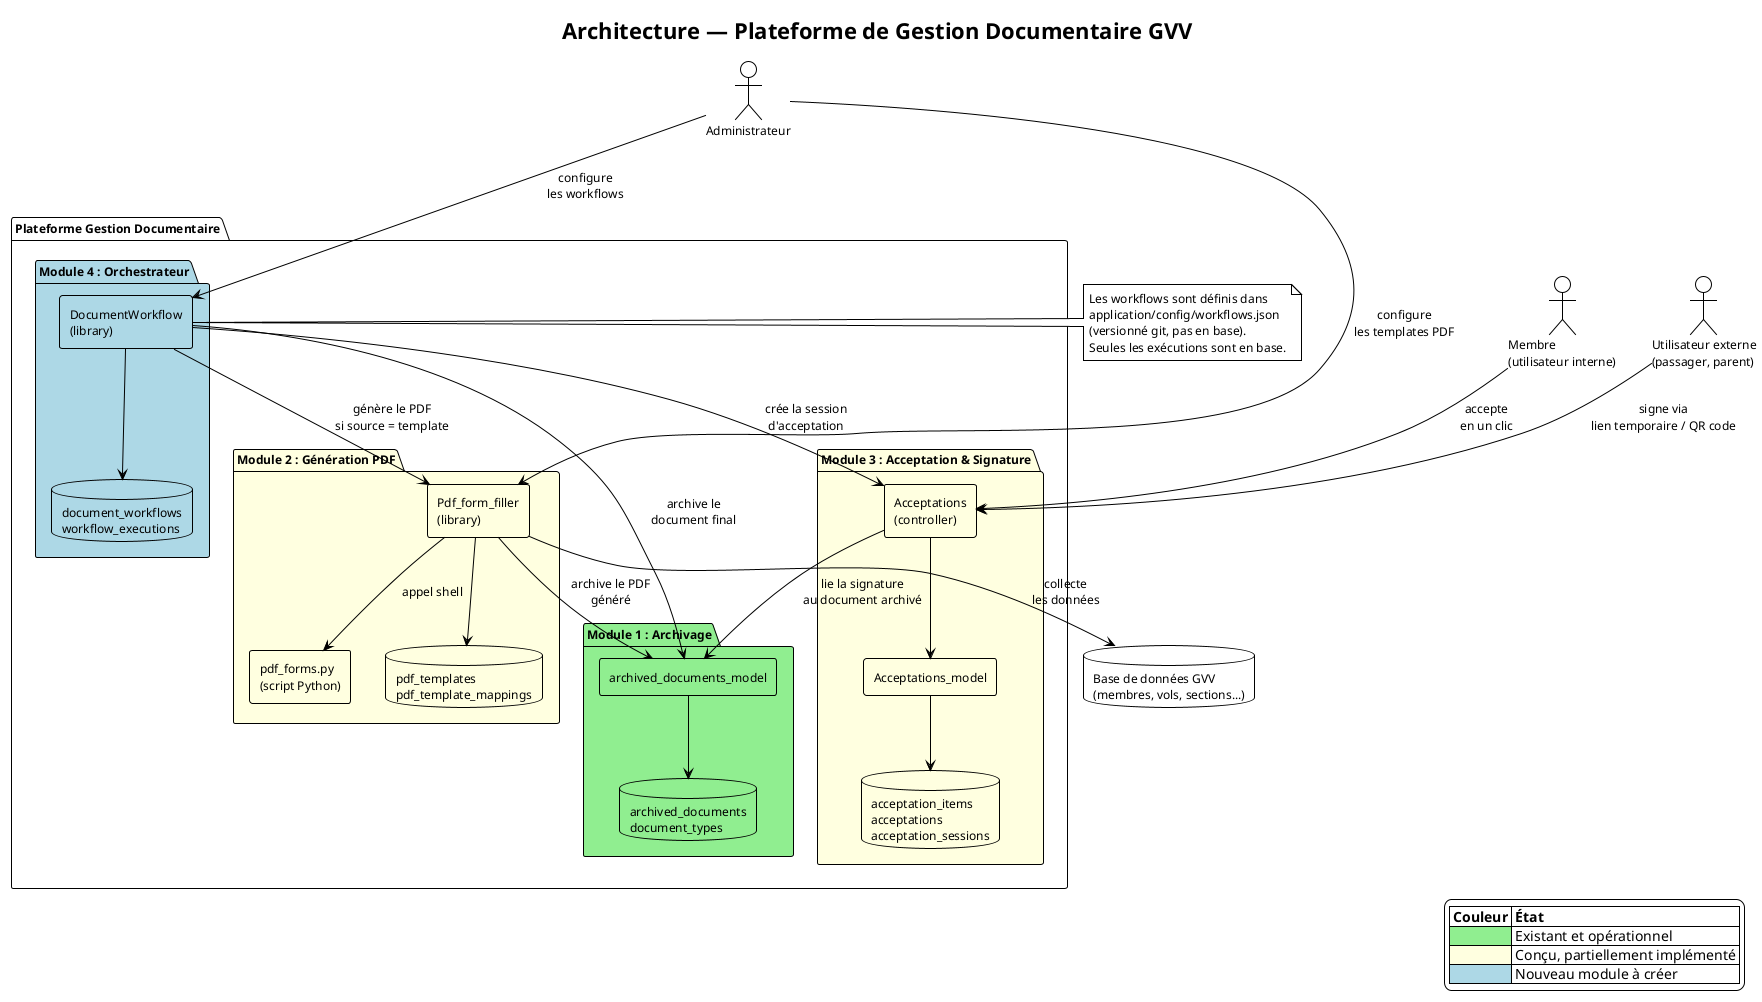

The diagram above was rendered by PlantUML. Its source (embedded in the PNG):
@startuml gestion_documentaire_composants
!theme plain
skinparam componentStyle rectangle
skinparam backgroundColor white
skinparam defaultFontSize 12

title Architecture — Plateforme de Gestion Documentaire GVV

package "Plateforme Gestion Documentaire" {

  package "Module 1 : Archivage" #lightgreen {
    component [archived_documents_model] as ARCH #lightgreen
    database "archived_documents\ndocument_types" as ARCH_DB #lightgreen
    ARCH --> ARCH_DB
  }

  package "Module 2 : Génération PDF" #lightyellow {
    component [Pdf_form_filler\n(library)] as GEN #lightyellow
    component [pdf_forms.py\n(script Python)] as PY #lightyellow
    database "pdf_templates\npdf_template_mappings" as GEN_DB #lightyellow
    GEN --> PY : appel shell
    GEN --> GEN_DB
  }

  package "Module 3 : Acceptation & Signature" #lightyellow {
    component [Acceptations\n(controller)] as ACC #lightyellow
    component [Acceptations_model] as ACC_M #lightyellow
    database "acceptation_items\nacceptations\nacceptation_sessions" as ACC_DB #lightyellow
    ACC --> ACC_M
    ACC_M --> ACC_DB
  }

  package "Module 4 : Orchestrateur" #lightblue {
    component [DocumentWorkflow\n(library)] as ORCH #lightblue
    database "document_workflows\nworkflow_executions" as ORCH_DB #lightblue
    ORCH --> ORCH_DB
  }
}

' Dépendances entre modules
ORCH --> GEN : génère le PDF\nsi source = template
ORCH --> ACC : crée la session\nd'acceptation
ORCH --> ARCH : archive le\ndocument final
GEN --> ARCH : archive le PDF\ngénéré
ACC --> ARCH : lie la signature\nau document archivé

' Sources de données GVV
database "Base de données GVV\n(membres, vols, sections...)" as GVV_DB
GEN --> GVV_DB : collecte\nles données

' Acteurs
actor "Administrateur" as ADMIN
actor "Membre\n(utilisateur interne)" as MEMBRE
actor "Utilisateur externe\n(passager, parent)" as EXT

ADMIN --> ORCH : configure\nles workflows
ADMIN --> GEN : configure\nles templates PDF
MEMBRE --> ACC : accepte\nen un clic
EXT --> ACC : signe via\nlien temporaire / QR code

note right of ORCH
  Les workflows sont définis dans
  application/config/workflows.json
  (versionné git, pas en base).
  Seules les exécutions sont en base.
end note

legend right
  |= Couleur |= État |
  |<#lightgreen> | Existant et opérationnel |
  |<#lightyellow>| Conçu, partiellement implémenté |
  |<#lightblue>  | Nouveau module à créer |
endlegend

@enduml